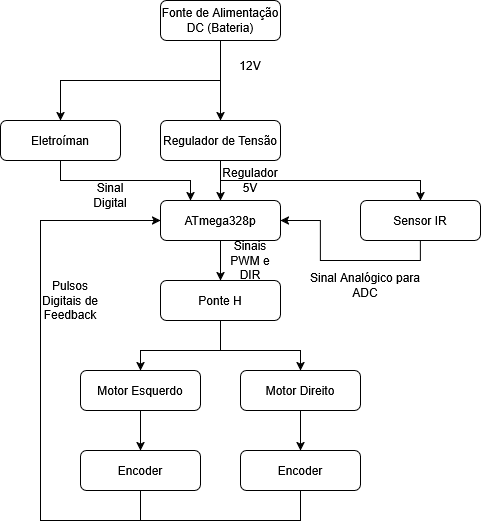

The diagram above was exported from draw.io. Its source (the exported page's mxGraphModel, read from the mxfile embedded in the PNG):
<mxGraphModel dx="1042" dy="535" grid="1" gridSize="10" guides="1" tooltips="1" connect="1" arrows="1" fold="1" page="1" pageScale="1" pageWidth="1000" pageHeight="1169" math="0" shadow="0">
  <root>
    <mxCell id="0" />
    <mxCell id="1" parent="0" />
    <mxCell id="H-NImtJITTXTf6vny9Jh-1" value="Fonte de Alimentação DC (Bateria)" style="rounded=1;whiteSpace=wrap;html=1;" parent="1" vertex="1">
      <mxGeometry x="320" width="120" height="40" as="geometry" />
    </mxCell>
    <mxCell id="H-NImtJITTXTf6vny9Jh-2" value="Ponte H" style="rounded=1;whiteSpace=wrap;html=1;" parent="1" vertex="1">
      <mxGeometry x="320" y="280" width="120" height="40" as="geometry" />
    </mxCell>
    <mxCell id="H-NImtJITTXTf6vny9Jh-7" value="" style="endArrow=classic;html=1;rounded=0;exitX=0.5;exitY=1;exitDx=0;exitDy=0;entryX=0.5;entryY=0;entryDx=0;entryDy=0;" parent="1" target="H-NImtJITTXTf6vny9Jh-19" edge="1">
      <mxGeometry width="50" height="50" relative="1" as="geometry">
        <mxPoint x="380" y="330" as="sourcePoint" />
        <mxPoint x="380" y="370" as="targetPoint" />
        <Array as="points">
          <mxPoint x="380" y="350" />
          <mxPoint x="300" y="350" />
        </Array>
      </mxGeometry>
    </mxCell>
    <mxCell id="H-NImtJITTXTf6vny9Jh-8" value="Encoder" style="rounded=1;whiteSpace=wrap;html=1;" parent="1" vertex="1">
      <mxGeometry x="240" y="450" width="120" height="40" as="geometry" />
    </mxCell>
    <mxCell id="H-NImtJITTXTf6vny9Jh-9" value="" style="endArrow=classic;html=1;rounded=0;exitX=0.5;exitY=1;exitDx=0;exitDy=0;entryX=0.5;entryY=0;entryDx=0;entryDy=0;" parent="1" source="H-NImtJITTXTf6vny9Jh-19" target="H-NImtJITTXTf6vny9Jh-8" edge="1">
      <mxGeometry width="50" height="50" relative="1" as="geometry">
        <mxPoint x="300" y="410" as="sourcePoint" />
        <mxPoint x="320" y="460" as="targetPoint" />
      </mxGeometry>
    </mxCell>
    <mxCell id="H-NImtJITTXTf6vny9Jh-15" value="ATmega328p" style="rounded=1;whiteSpace=wrap;html=1;" parent="1" vertex="1">
      <mxGeometry x="320" y="200" width="120" height="40" as="geometry" />
    </mxCell>
    <mxCell id="H-NImtJITTXTf6vny9Jh-18" value="" style="endArrow=classic;html=1;rounded=0;entryX=0.5;entryY=0;entryDx=0;entryDy=0;exitX=0.5;exitY=1;exitDx=0;exitDy=0;" parent="1" source="H-NImtJITTXTf6vny9Jh-35" target="H-NImtJITTXTf6vny9Jh-15" edge="1">
      <mxGeometry width="50" height="50" relative="1" as="geometry">
        <mxPoint x="380" y="140" as="sourcePoint" />
        <mxPoint x="380" y="200" as="targetPoint" />
      </mxGeometry>
    </mxCell>
    <mxCell id="H-NImtJITTXTf6vny9Jh-19" value="Motor Esquerdo" style="rounded=1;whiteSpace=wrap;html=1;" parent="1" vertex="1">
      <mxGeometry x="240" y="370" width="120" height="40" as="geometry" />
    </mxCell>
    <mxCell id="H-NImtJITTXTf6vny9Jh-20" value="Motor Direito" style="rounded=1;whiteSpace=wrap;html=1;" parent="1" vertex="1">
      <mxGeometry x="400" y="370" width="120" height="40" as="geometry" />
    </mxCell>
    <mxCell id="H-NImtJITTXTf6vny9Jh-21" value="" style="endArrow=classic;html=1;rounded=0;exitX=0.5;exitY=1;exitDx=0;exitDy=0;" parent="1" source="H-NImtJITTXTf6vny9Jh-2" target="H-NImtJITTXTf6vny9Jh-20" edge="1">
      <mxGeometry width="50" height="50" relative="1" as="geometry">
        <mxPoint x="380" y="330" as="sourcePoint" />
        <mxPoint x="510" y="330" as="targetPoint" />
        <Array as="points">
          <mxPoint x="380" y="350" />
          <mxPoint x="460" y="350" />
        </Array>
      </mxGeometry>
    </mxCell>
    <mxCell id="H-NImtJITTXTf6vny9Jh-23" value="Encoder" style="rounded=1;whiteSpace=wrap;html=1;" parent="1" vertex="1">
      <mxGeometry x="400" y="450" width="120" height="40" as="geometry" />
    </mxCell>
    <mxCell id="H-NImtJITTXTf6vny9Jh-24" value="" style="endArrow=classic;html=1;rounded=0;exitX=0.5;exitY=1;exitDx=0;exitDy=0;entryX=0.5;entryY=0;entryDx=0;entryDy=0;" parent="1" target="H-NImtJITTXTf6vny9Jh-23" edge="1">
      <mxGeometry width="50" height="50" relative="1" as="geometry">
        <mxPoint x="460" y="410" as="sourcePoint" />
        <mxPoint x="480" y="460" as="targetPoint" />
      </mxGeometry>
    </mxCell>
    <mxCell id="H-NImtJITTXTf6vny9Jh-25" value="Regulador 5V" style="text;html=1;whiteSpace=wrap;strokeColor=none;fillColor=none;align=center;verticalAlign=middle;rounded=0;" parent="1" vertex="1">
      <mxGeometry x="380" y="160" width="60" height="40" as="geometry" />
    </mxCell>
    <mxCell id="H-NImtJITTXTf6vny9Jh-28" value="" style="endArrow=classic;html=1;rounded=0;exitX=0.5;exitY=1;exitDx=0;exitDy=0;entryX=0.5;entryY=0;entryDx=0;entryDy=0;" parent="1" source="H-NImtJITTXTf6vny9Jh-1" target="H-NImtJITTXTf6vny9Jh-31" edge="1">
      <mxGeometry width="50" height="50" relative="1" as="geometry">
        <mxPoint x="380" y="120" as="sourcePoint" />
        <mxPoint x="140" y="160" as="targetPoint" />
        <Array as="points">
          <mxPoint x="380" y="80" />
          <mxPoint x="220" y="80" />
        </Array>
      </mxGeometry>
    </mxCell>
    <mxCell id="H-NImtJITTXTf6vny9Jh-31" value="Eletroíman" style="rounded=1;whiteSpace=wrap;html=1;" parent="1" vertex="1">
      <mxGeometry x="160" y="120" width="120" height="40" as="geometry" />
    </mxCell>
    <mxCell id="H-NImtJITTXTf6vny9Jh-34" value="" style="endArrow=classic;html=1;rounded=0;exitX=0.5;exitY=1;exitDx=0;exitDy=0;entryX=0.5;entryY=0;entryDx=0;entryDy=0;" parent="1" source="H-NImtJITTXTf6vny9Jh-15" target="H-NImtJITTXTf6vny9Jh-2" edge="1">
      <mxGeometry width="50" height="50" relative="1" as="geometry">
        <mxPoint x="379.5" y="240" as="sourcePoint" />
        <mxPoint x="379.5" y="280" as="targetPoint" />
      </mxGeometry>
    </mxCell>
    <mxCell id="H-NImtJITTXTf6vny9Jh-35" value="Regulador de Tensão" style="rounded=1;whiteSpace=wrap;html=1;" parent="1" vertex="1">
      <mxGeometry x="320" y="120" width="120" height="40" as="geometry" />
    </mxCell>
    <mxCell id="H-NImtJITTXTf6vny9Jh-36" value="" style="endArrow=classic;html=1;rounded=0;entryX=0.5;entryY=0;entryDx=0;entryDy=0;" parent="1" target="H-NImtJITTXTf6vny9Jh-35" edge="1">
      <mxGeometry width="50" height="50" relative="1" as="geometry">
        <mxPoint x="380" y="80" as="sourcePoint" />
        <mxPoint x="500" y="80" as="targetPoint" />
      </mxGeometry>
    </mxCell>
    <mxCell id="H-NImtJITTXTf6vny9Jh-37" value="Sensor IR" style="rounded=1;whiteSpace=wrap;html=1;" parent="1" vertex="1">
      <mxGeometry x="520" y="200" width="120" height="40" as="geometry" />
    </mxCell>
    <mxCell id="H-NImtJITTXTf6vny9Jh-38" value="" style="endArrow=classic;html=1;rounded=0;entryX=1;entryY=0.5;entryDx=0;entryDy=0;exitX=0.5;exitY=1;exitDx=0;exitDy=0;" parent="1" source="H-NImtJITTXTf6vny9Jh-37" target="H-NImtJITTXTf6vny9Jh-15" edge="1">
      <mxGeometry width="50" height="50" relative="1" as="geometry">
        <mxPoint x="620" y="280" as="sourcePoint" />
        <mxPoint x="620" y="120" as="targetPoint" />
        <Array as="points">
          <mxPoint x="580" y="260" />
          <mxPoint x="480" y="260" />
          <mxPoint x="480" y="220" />
        </Array>
      </mxGeometry>
    </mxCell>
    <mxCell id="H-NImtJITTXTf6vny9Jh-39" value="" style="endArrow=classic;html=1;rounded=0;entryX=0.5;entryY=0;entryDx=0;entryDy=0;" parent="1" target="H-NImtJITTXTf6vny9Jh-37" edge="1">
      <mxGeometry width="50" height="50" relative="1" as="geometry">
        <mxPoint x="380" y="180" as="sourcePoint" />
        <mxPoint x="520" y="120" as="targetPoint" />
        <Array as="points">
          <mxPoint x="520" y="180" />
          <mxPoint x="580" y="180" />
        </Array>
      </mxGeometry>
    </mxCell>
    <mxCell id="iKryqI77o_tDwRDf90ZS-1" value="" style="endArrow=classic;html=1;rounded=0;entryX=0;entryY=0.5;entryDx=0;entryDy=0;exitX=0.5;exitY=1;exitDx=0;exitDy=0;" edge="1" parent="1" source="H-NImtJITTXTf6vny9Jh-23" target="H-NImtJITTXTf6vny9Jh-15">
      <mxGeometry width="50" height="50" relative="1" as="geometry">
        <mxPoint x="460" y="520" as="sourcePoint" />
        <mxPoint x="320" y="220" as="targetPoint" />
        <Array as="points">
          <mxPoint x="460" y="520" />
          <mxPoint x="360" y="520" />
          <mxPoint x="310" y="520" />
          <mxPoint x="200" y="520" />
          <mxPoint x="200" y="220" />
        </Array>
      </mxGeometry>
    </mxCell>
    <mxCell id="iKryqI77o_tDwRDf90ZS-2" value="" style="endArrow=none;html=1;rounded=0;entryX=0.5;entryY=1;entryDx=0;entryDy=0;" edge="1" parent="1" target="H-NImtJITTXTf6vny9Jh-8">
      <mxGeometry width="50" height="50" relative="1" as="geometry">
        <mxPoint x="300" y="520" as="sourcePoint" />
        <mxPoint x="330" y="470" as="targetPoint" />
      </mxGeometry>
    </mxCell>
    <mxCell id="iKryqI77o_tDwRDf90ZS-3" value="Pulsos Digitais de Feedback" style="text;html=1;whiteSpace=wrap;strokeColor=none;fillColor=none;align=center;verticalAlign=middle;rounded=0;" vertex="1" parent="1">
      <mxGeometry x="200" y="285" width="60" height="30" as="geometry" />
    </mxCell>
    <mxCell id="iKryqI77o_tDwRDf90ZS-6" value="Sinais PWM e DIR" style="text;html=1;whiteSpace=wrap;strokeColor=none;fillColor=none;align=center;verticalAlign=middle;rounded=0;" vertex="1" parent="1">
      <mxGeometry x="380" y="240" width="60" height="40" as="geometry" />
    </mxCell>
    <mxCell id="iKryqI77o_tDwRDf90ZS-7" value="12V" style="text;html=1;whiteSpace=wrap;strokeColor=none;fillColor=none;align=center;verticalAlign=middle;rounded=0;" vertex="1" parent="1">
      <mxGeometry x="380" y="50" width="60" height="30" as="geometry" />
    </mxCell>
    <mxCell id="iKryqI77o_tDwRDf90ZS-8" value="Sinal Analógico para ADC" style="text;html=1;whiteSpace=wrap;strokeColor=none;fillColor=none;align=center;verticalAlign=middle;rounded=0;" vertex="1" parent="1">
      <mxGeometry x="460" y="260" width="130" height="50" as="geometry" />
    </mxCell>
    <mxCell id="iKryqI77o_tDwRDf90ZS-9" value="" style="endArrow=classic;html=1;rounded=0;exitX=0.5;exitY=1;exitDx=0;exitDy=0;entryX=0.25;entryY=0;entryDx=0;entryDy=0;" edge="1" parent="1" source="H-NImtJITTXTf6vny9Jh-31" target="H-NImtJITTXTf6vny9Jh-15">
      <mxGeometry width="50" height="50" relative="1" as="geometry">
        <mxPoint x="220" y="180" as="sourcePoint" />
        <mxPoint x="360" y="190" as="targetPoint" />
        <Array as="points">
          <mxPoint x="220" y="180" />
          <mxPoint x="300" y="180" />
          <mxPoint x="350" y="180" />
        </Array>
      </mxGeometry>
    </mxCell>
    <mxCell id="iKryqI77o_tDwRDf90ZS-10" value="Sinal Digital" style="text;html=1;whiteSpace=wrap;strokeColor=none;fillColor=none;align=center;verticalAlign=middle;rounded=0;" vertex="1" parent="1">
      <mxGeometry x="240" y="180" width="60" height="30" as="geometry" />
    </mxCell>
  </root>
</mxGraphModel>